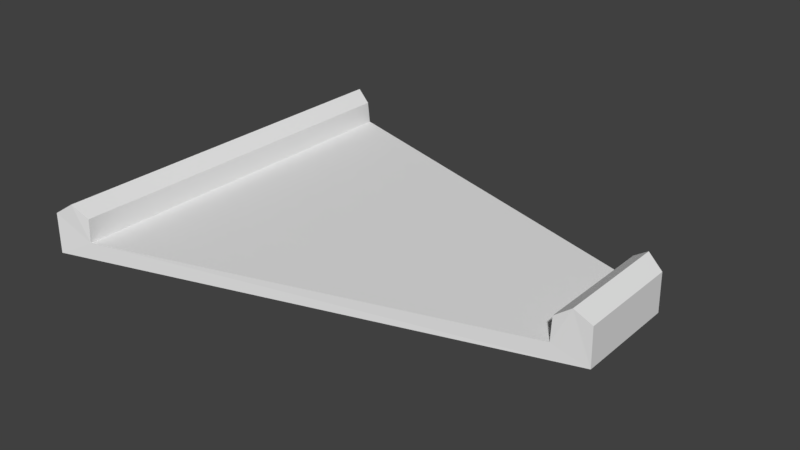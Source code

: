 # Source: track3.blend  (saved by Blender 2.79.0; exported with 4.5.12 LTS)
import bpy
from mathutils import Matrix  # noqa: F401  (used for matrix-valued properties, if any)

bpy.ops.wm.read_factory_settings(use_empty=True)
scene = bpy.context.scene
scene.name = 'Scene'

# ---- collections
col_collection_1 = bpy.data.collections.new('Collection 1'); scene.collection.children.link(col_collection_1)

# ---- world
world_world = bpy.data.worlds.new('World'); scene.world = world_world
world_world.color = (0.05088, 0.05088, 0.05088)
world_world.use_sun_shadow = False
world_world.sun_shadow_jitter_overblur = 0.0
world_world.cycles.sampling_method = 'MANUAL'

# ---- meshes
me_plane = bpy.data.meshes.new('Plane')
me_plane.from_pydata([(-1.0, 0.938, 0.08184), (-1.0, -0.9386, 0.08184), (-1.157, 1.0, 0.0), (-1.157, -0.9901, 0.0), (-1.0, 0.925, 0.197), (-1.0, -0.9327, 0.197), (-1.157, 0.9781, 0.197), (-1.163, -0.9833, 0.1956), (-1.078, 0.9449, 0.2543), (-1.078, -0.9586, 0.2543), (1.0, 0.3056, 0.08184), (1.0, -0.3133, 0.08184), (1.157, 0.2673, 0.0), (1.157, -0.2624, 0.0), (1.0, 0.3034, 0.197), (1.0, -0.3051, 0.197), (1.157, 0.2576, 0.197), (1.157, -0.2719, 0.197), (1.078, 0.2793, 0.2543), (1.078, -0.2955, 0.2543)], [], [(1, 0, 4, 5), (9, 8, 6, 7), (3, 2, 12, 13), (5, 4, 8, 9), (3, 7, 6, 2), (11, 15, 14, 10), (19, 17, 16, 18), (13, 12, 16, 17), (15, 19, 18, 14), (13, 17, 19, 15, 11, 1, 5, 9, 7, 3), (1, 11, 10, 0), (6, 8, 4, 0, 10, 14, 18, 16, 12, 2)])
me_plane.use_remesh_preserve_volume = False
me_plane.use_remesh_preserve_attributes = False
me_plane.use_mirror_vertex_groups = False
me_plane.update()

# ---- objects
ob_plane = bpy.data.objects.new('Plane', me_plane)

# ---- transforms, parenting, visibility, modifiers, constraints
ob_plane.location = (0.0, 0.0, 0.0)
ob_plane.lineart.crease_threshold = 0.0

# ---- collection membership
col_collection_1.objects.link(ob_plane)

# ---- scene / render settings (as saved in the file)
scene.frame_start = 1; scene.frame_end = 250; scene.frame_set(1)
scene.render.engine = 'BLENDER_EEVEE_NEXT'
scene.render.resolution_percentage = 50
scene.render.dither_intensity = 0.0
scene.cycles.use_denoising = False
scene.cycles.samples = 128
scene.cycles.sampling_pattern = 'TABULATED_SOBOL'
scene.cycles.use_adaptive_sampling = False
scene.cycles.use_light_tree = False
scene.cycles.blur_glossy = 0.0
scene.cycles.sample_clamp_indirect = 0.0
scene.view_settings.view_transform = 'Standard'
bpy.context.view_layer.update()

# ---- added for rendering (the .blend has no active camera and no usable light): camera, sun
cam_auto = bpy.data.cameras.new('AutoCamera')
cam_auto.lens = 50.0
cam_auto.sensor_width = 36.0
cam_auto.clip_end = 1000.0
ob_auto_camera = bpy.data.objects.new('AutoCamera', cam_auto)
scene.collection.objects.link(ob_auto_camera)
ob_auto_camera.location = (2.83436, -3.39986, 2.39701)
ob_auto_camera.rotation_euler = (1.09748, -7.21219e-08, 0.694738)
scene.camera = ob_auto_camera
light_auto_sun = bpy.data.lights.new('AutoSun', 'SUN')
light_auto_sun.energy = 3.0
light_auto_sun.angle = 0.0523599
ob_auto_sun = bpy.data.objects.new('AutoSun', light_auto_sun)
scene.collection.objects.link(ob_auto_sun)
ob_auto_sun.rotation_euler = (0.872665, 0.174533, 0.523599)
bpy.context.view_layer.update()
